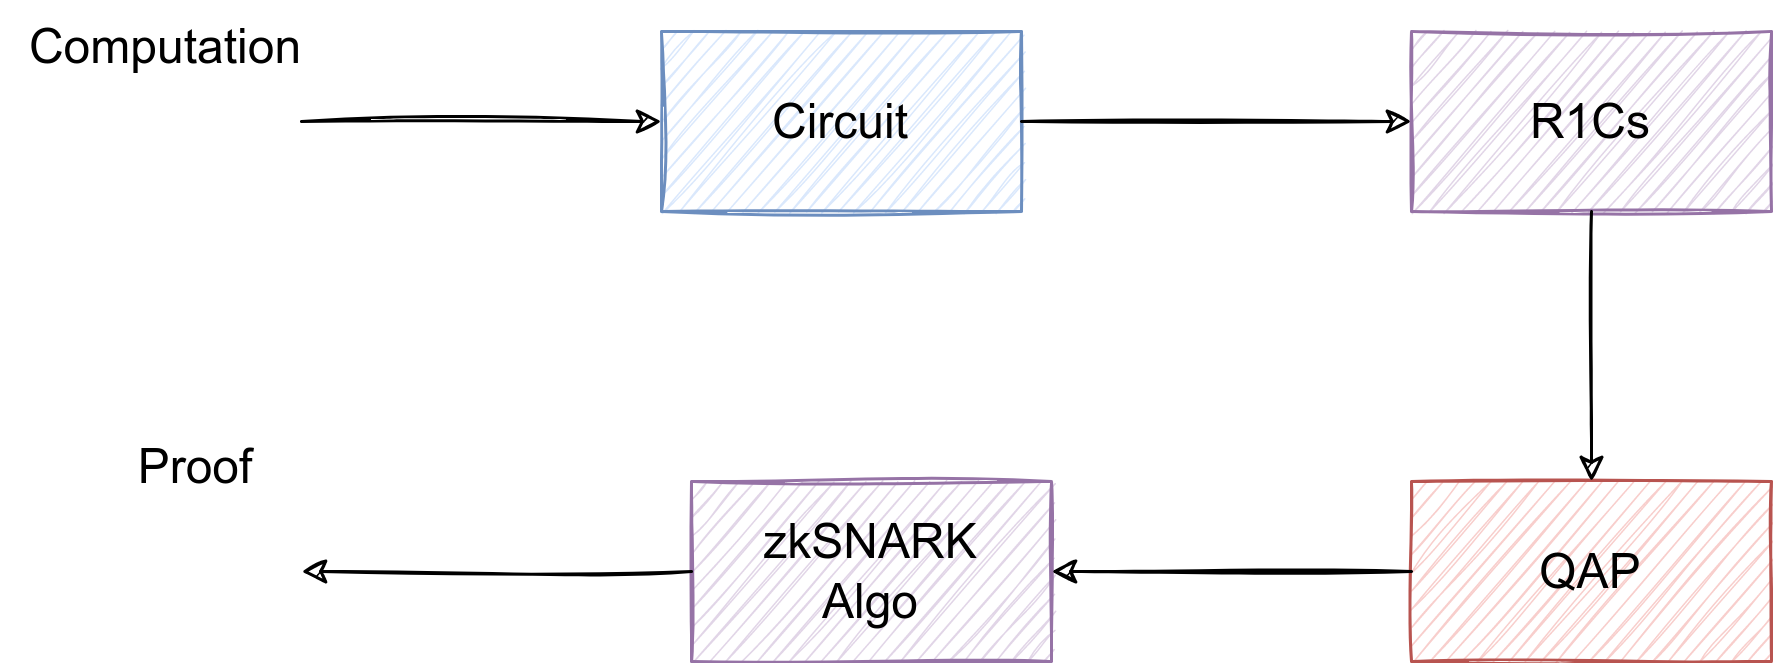

The diagram above was exported from draw.io. Its source (the exported page's mxGraphModel, read from the mxfile embedded in the PNG):
<mxGraphModel dx="1102" dy="588" grid="1" gridSize="10" guides="1" tooltips="1" connect="1" arrows="1" fold="1" page="1" pageScale="1" pageWidth="2336" pageHeight="1654" math="0" shadow="0">
  <root>
    <mxCell id="0" />
    <mxCell id="1" parent="0" />
    <mxCell id="EyxN7AzapBI15dJrLGzv-1" value="Circuit" style="rounded=0;whiteSpace=wrap;html=1;sketch=1;fillColor=#dae8fc;strokeColor=#6c8ebf;fontSize=16;" vertex="1" parent="1">
      <mxGeometry x="310" y="200" width="120" height="60" as="geometry" />
    </mxCell>
    <mxCell id="EyxN7AzapBI15dJrLGzv-2" value="" style="endArrow=classic;html=1;rounded=0;entryX=0;entryY=0.5;entryDx=0;entryDy=0;sketch=1;fontSize=16;" edge="1" parent="1" target="EyxN7AzapBI15dJrLGzv-1">
      <mxGeometry width="50" height="50" relative="1" as="geometry">
        <mxPoint x="190" y="230" as="sourcePoint" />
        <mxPoint x="290" y="190" as="targetPoint" />
      </mxGeometry>
    </mxCell>
    <mxCell id="EyxN7AzapBI15dJrLGzv-3" value="Computation" style="text;html=1;strokeColor=none;fillColor=none;align=center;verticalAlign=middle;whiteSpace=wrap;rounded=0;sketch=1;fontSize=16;" vertex="1" parent="1">
      <mxGeometry x="100" y="190" width="90" height="30" as="geometry" />
    </mxCell>
    <mxCell id="EyxN7AzapBI15dJrLGzv-4" value="R1Cs" style="rounded=0;whiteSpace=wrap;html=1;sketch=1;fillColor=#e1d5e7;strokeColor=#9673a6;fontSize=16;" vertex="1" parent="1">
      <mxGeometry x="560" y="200" width="120" height="60" as="geometry" />
    </mxCell>
    <mxCell id="EyxN7AzapBI15dJrLGzv-5" value="" style="endArrow=classic;html=1;rounded=0;exitX=1;exitY=0.5;exitDx=0;exitDy=0;entryX=0;entryY=0.5;entryDx=0;entryDy=0;sketch=1;fontSize=16;" edge="1" parent="1" source="EyxN7AzapBI15dJrLGzv-1" target="EyxN7AzapBI15dJrLGzv-4">
      <mxGeometry width="50" height="50" relative="1" as="geometry">
        <mxPoint x="500" y="260" as="sourcePoint" />
        <mxPoint x="550" y="210" as="targetPoint" />
      </mxGeometry>
    </mxCell>
    <mxCell id="EyxN7AzapBI15dJrLGzv-6" value="QAP" style="rounded=0;whiteSpace=wrap;html=1;sketch=1;fillColor=#f8cecc;strokeColor=#b85450;fontSize=16;" vertex="1" parent="1">
      <mxGeometry x="560" y="350" width="120" height="60" as="geometry" />
    </mxCell>
    <mxCell id="EyxN7AzapBI15dJrLGzv-7" value="zkSNARK&lt;br style=&quot;font-size: 16px;&quot;&gt;Algo" style="rounded=0;whiteSpace=wrap;html=1;sketch=1;fillColor=#e1d5e7;strokeColor=#9673a6;fontSize=16;" vertex="1" parent="1">
      <mxGeometry x="320" y="350" width="120" height="60" as="geometry" />
    </mxCell>
    <mxCell id="EyxN7AzapBI15dJrLGzv-8" value="" style="endArrow=classic;html=1;rounded=0;exitX=0.5;exitY=1;exitDx=0;exitDy=0;entryX=0.5;entryY=0;entryDx=0;entryDy=0;sketch=1;fontSize=16;" edge="1" parent="1" source="EyxN7AzapBI15dJrLGzv-4" target="EyxN7AzapBI15dJrLGzv-6">
      <mxGeometry width="50" height="50" relative="1" as="geometry">
        <mxPoint x="690" y="330" as="sourcePoint" />
        <mxPoint x="740" y="280" as="targetPoint" />
      </mxGeometry>
    </mxCell>
    <mxCell id="EyxN7AzapBI15dJrLGzv-9" value="" style="endArrow=classic;html=1;rounded=0;exitX=0;exitY=0.5;exitDx=0;exitDy=0;sketch=1;fontSize=16;" edge="1" parent="1" source="EyxN7AzapBI15dJrLGzv-6" target="EyxN7AzapBI15dJrLGzv-7">
      <mxGeometry width="50" height="50" relative="1" as="geometry">
        <mxPoint x="430" y="380" as="sourcePoint" />
        <mxPoint x="480" y="330" as="targetPoint" />
      </mxGeometry>
    </mxCell>
    <mxCell id="EyxN7AzapBI15dJrLGzv-10" value="" style="endArrow=classic;html=1;rounded=0;exitX=0;exitY=0.5;exitDx=0;exitDy=0;sketch=1;fontSize=16;" edge="1" parent="1" source="EyxN7AzapBI15dJrLGzv-7">
      <mxGeometry width="50" height="50" relative="1" as="geometry">
        <mxPoint x="120" y="380" as="sourcePoint" />
        <mxPoint x="190" y="380" as="targetPoint" />
      </mxGeometry>
    </mxCell>
    <mxCell id="EyxN7AzapBI15dJrLGzv-11" value="Proof" style="text;html=1;strokeColor=none;fillColor=none;align=center;verticalAlign=middle;whiteSpace=wrap;rounded=0;sketch=1;fontSize=16;" vertex="1" parent="1">
      <mxGeometry x="90" y="330" width="130" height="30" as="geometry" />
    </mxCell>
  </root>
</mxGraphModel>